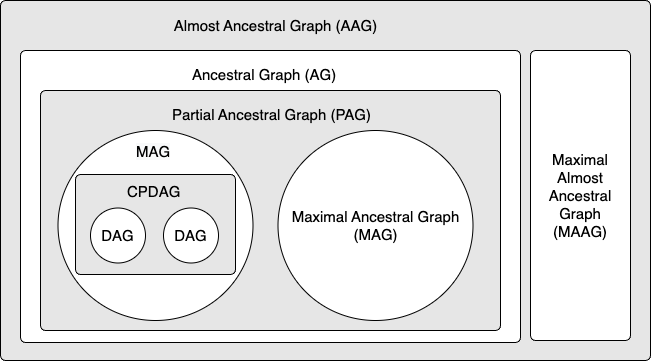

The diagram above was exported from draw.io. Its source (the exported page's mxGraphModel, read from the mxfile embedded in the PNG):
<mxGraphModel dx="1221" dy="626" grid="1" gridSize="10" guides="1" tooltips="1" connect="1" arrows="1" fold="1" page="1" pageScale="1" pageWidth="1100" pageHeight="850" math="0" shadow="0">
  <root>
    <mxCell id="0" />
    <mxCell id="1" parent="0" />
    <mxCell id="ZwRyFPOdICuXaq3WmFkm-3" value="" style="rounded=1;absoluteArcSize=1;html=1;arcSize=10;fillColor=#E6E6E6;" vertex="1" parent="1">
      <mxGeometry x="225" y="80" width="650" height="360" as="geometry" />
    </mxCell>
    <mxCell id="ZwRyFPOdICuXaq3WmFkm-4" value="&lt;br&gt;" style="html=1;shape=mxgraph.er.anchor;whiteSpace=wrap;" vertex="1" parent="ZwRyFPOdICuXaq3WmFkm-3">
      <mxGeometry width="325" height="360" as="geometry" />
    </mxCell>
    <mxCell id="ZwRyFPOdICuXaq3WmFkm-5" value="" style="rounded=1;absoluteArcSize=1;html=1;arcSize=10;whiteSpace=wrap;points=[];" vertex="1" parent="ZwRyFPOdICuXaq3WmFkm-3">
      <mxGeometry x="20" y="50" width="500" height="292" as="geometry" />
    </mxCell>
    <mxCell id="ZwRyFPOdICuXaq3WmFkm-7" value="&lt;span style=&quot;color: rgb(0, 0, 0); font-family: Helvetica; font-style: normal; font-variant-ligatures: normal; font-variant-caps: normal; font-weight: 400; letter-spacing: normal; orphans: 2; text-align: center; text-indent: 0px; text-transform: none; widows: 2; word-spacing: 0px; -webkit-text-stroke-width: 0px; text-decoration-thickness: initial; text-decoration-style: initial; text-decoration-color: initial; float: none; display: inline !important;&quot;&gt;&lt;font style=&quot;font-size: 15px;&quot;&gt;Ancestral Graph (AG)&lt;/font&gt;&lt;/span&gt;" style="text;whiteSpace=wrap;html=1;fontSize=25;" vertex="1" parent="ZwRyFPOdICuXaq3WmFkm-3">
      <mxGeometry x="190" y="50" width="170" height="50" as="geometry" />
    </mxCell>
    <mxCell id="ZwRyFPOdICuXaq3WmFkm-9" value="" style="rounded=1;absoluteArcSize=1;html=1;arcSize=10;whiteSpace=wrap;points=[];fillColor=#E6E6E6;" vertex="1" parent="ZwRyFPOdICuXaq3WmFkm-3">
      <mxGeometry x="40" y="90" width="460" height="240" as="geometry" />
    </mxCell>
    <mxCell id="ZwRyFPOdICuXaq3WmFkm-8" value="&lt;span style=&quot;color: rgb(0, 0, 0); font-family: Helvetica; font-style: normal; font-variant-ligatures: normal; font-variant-caps: normal; font-weight: 400; letter-spacing: normal; orphans: 2; text-align: center; text-indent: 0px; text-transform: none; widows: 2; word-spacing: 0px; -webkit-text-stroke-width: 0px; text-decoration-thickness: initial; text-decoration-style: initial; text-decoration-color: initial; float: none; display: inline !important;&quot;&gt;&lt;font style=&quot;font-size: 15px;&quot;&gt;Partial Ancestral Graph (PAG)&lt;/font&gt;&lt;/span&gt;" style="text;whiteSpace=wrap;html=1;fontSize=25;" vertex="1" parent="ZwRyFPOdICuXaq3WmFkm-3">
      <mxGeometry x="170" y="90" width="370" height="50" as="geometry" />
    </mxCell>
    <mxCell id="ZwRyFPOdICuXaq3WmFkm-16" value="&lt;meta charset=&quot;utf-8&quot;&gt;&lt;span style=&quot;color: rgb(0, 0, 0); font-family: Helvetica; font-size: 15px; font-style: normal; font-variant-ligatures: normal; font-variant-caps: normal; font-weight: 400; letter-spacing: normal; orphans: 2; text-align: center; text-indent: 0px; text-transform: none; widows: 2; word-spacing: 0px; -webkit-text-stroke-width: 0px; background-color: rgb(248, 249, 250); text-decoration-thickness: initial; text-decoration-style: initial; text-decoration-color: initial; float: none; display: inline !important;&quot;&gt;(MAG)&lt;/span&gt;" style="ellipse;whiteSpace=wrap;html=1;labelBackgroundColor=none;fontSize=15;" vertex="1" parent="ZwRyFPOdICuXaq3WmFkm-3">
      <mxGeometry x="57.5" y="130" width="195" height="190" as="geometry" />
    </mxCell>
    <mxCell id="ZwRyFPOdICuXaq3WmFkm-17" value="Maximal Ancestral Graph (MAG)" style="ellipse;whiteSpace=wrap;html=1;labelBackgroundColor=none;fontSize=15;" vertex="1" parent="ZwRyFPOdICuXaq3WmFkm-3">
      <mxGeometry x="277.5" y="130" width="195" height="190" as="geometry" />
    </mxCell>
    <mxCell id="ZwRyFPOdICuXaq3WmFkm-19" value="&lt;span style=&quot;font-size: 15px;&quot;&gt;Maximal&lt;br&gt;Almost Ancestral Graph (MAAG)&lt;/span&gt;" style="rounded=1;absoluteArcSize=1;html=1;arcSize=10;whiteSpace=wrap;points=[];" vertex="1" parent="ZwRyFPOdICuXaq3WmFkm-3">
      <mxGeometry x="530" y="50" width="100" height="290" as="geometry" />
    </mxCell>
    <mxCell id="ZwRyFPOdICuXaq3WmFkm-6" value="&lt;font style=&quot;font-size: 15px;&quot;&gt;Almost Ancestral Graph (AAG)&lt;/font&gt;" style="text;html=1;align=center;verticalAlign=middle;resizable=0;points=[];autosize=1;strokeColor=none;fillColor=none;" vertex="1" parent="ZwRyFPOdICuXaq3WmFkm-3">
      <mxGeometry x="160" y="10" width="230" height="30" as="geometry" />
    </mxCell>
    <mxCell id="ZwRyFPOdICuXaq3WmFkm-13" value="" style="rounded=1;absoluteArcSize=1;html=1;arcSize=10;whiteSpace=wrap;points=[];fillColor=#E6E6E6;" vertex="1" parent="ZwRyFPOdICuXaq3WmFkm-3">
      <mxGeometry x="75" y="174" width="160" height="100" as="geometry" />
    </mxCell>
    <mxCell id="ZwRyFPOdICuXaq3WmFkm-11" value="DAG" style="ellipse;whiteSpace=wrap;html=1;aspect=fixed;labelBackgroundColor=none;fontSize=15;" vertex="1" parent="ZwRyFPOdICuXaq3WmFkm-3">
      <mxGeometry x="90" y="207.5" width="55" height="55" as="geometry" />
    </mxCell>
    <mxCell id="ZwRyFPOdICuXaq3WmFkm-14" value="DAG" style="ellipse;whiteSpace=wrap;html=1;aspect=fixed;labelBackgroundColor=none;fontSize=15;" vertex="1" parent="ZwRyFPOdICuXaq3WmFkm-3">
      <mxGeometry x="163" y="207.5" width="55" height="55" as="geometry" />
    </mxCell>
    <mxCell id="ZwRyFPOdICuXaq3WmFkm-15" value="&lt;span style=&quot;color: rgb(0, 0, 0); font-family: Helvetica; font-style: normal; font-variant-ligatures: normal; font-variant-caps: normal; font-weight: 400; letter-spacing: normal; orphans: 2; text-align: center; text-indent: 0px; text-transform: none; widows: 2; word-spacing: 0px; -webkit-text-stroke-width: 0px; text-decoration-thickness: initial; text-decoration-style: initial; text-decoration-color: initial; float: none; display: inline !important;&quot;&gt;&lt;font style=&quot;font-size: 15px;&quot;&gt;CPDAG&lt;/font&gt;&lt;/span&gt;" style="text;whiteSpace=wrap;html=1;fontSize=25;" vertex="1" parent="ZwRyFPOdICuXaq3WmFkm-3">
      <mxGeometry x="125" y="167" width="139" height="50" as="geometry" />
    </mxCell>
    <mxCell id="ZwRyFPOdICuXaq3WmFkm-20" value="&lt;span style=&quot;color: rgb(0, 0, 0); font-family: Helvetica; font-size: 15px; font-style: normal; font-variant-ligatures: normal; font-variant-caps: normal; font-weight: 400; letter-spacing: normal; orphans: 2; text-align: center; text-indent: 0px; text-transform: none; widows: 2; word-spacing: 0px; -webkit-text-stroke-width: 0px; background-color: rgb(248, 249, 250); text-decoration-thickness: initial; text-decoration-style: initial; text-decoration-color: initial; float: none; display: inline !important;&quot;&gt;MAG&lt;/span&gt;" style="text;whiteSpace=wrap;html=1;" vertex="1" parent="ZwRyFPOdICuXaq3WmFkm-3">
      <mxGeometry x="133.5" y="136" width="50" height="40" as="geometry" />
    </mxCell>
  </root>
</mxGraphModel>